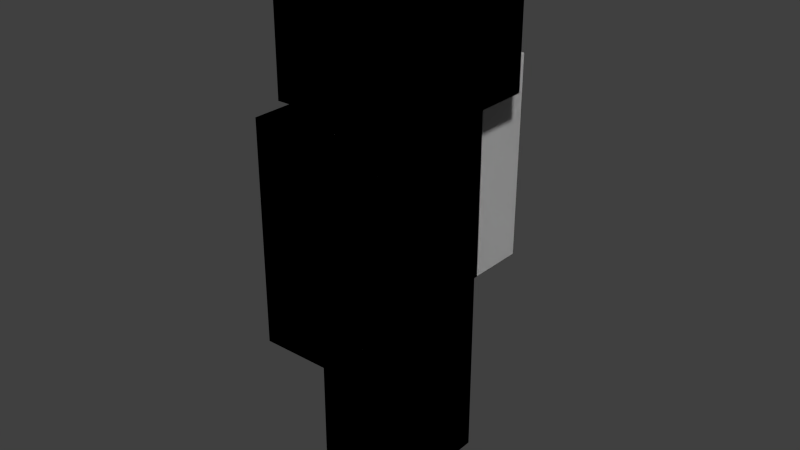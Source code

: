 # Source: Steve1.8.blend  (saved by Blender 2.73.0; exported with 4.5.12 LTS)
import bpy
from mathutils import Matrix  # noqa: F401  (used for matrix-valued properties, if any)

bpy.ops.wm.read_factory_settings(use_empty=True)
scene = bpy.context.scene
scene.name = 'Scene'

# ---- collections
col_collection_1 = bpy.data.collections.new('Collection 1'); scene.collection.children.link(col_collection_1)

# ---- materials (node trees are filled in below, after node groups)
mat_material = bpy.data.materials.new('Material')
mat_material.alpha_threshold = 0.0
mat_material.use_transparent_shadow = False
mat_material.roughness = 0.5
mat_material.specular_intensity = 0.0
mat_material.line_color = (0.0, 0.0, 0.0, 1.0)

# ---- material node trees

# ---- world
world_world = bpy.data.worlds.new('World'); scene.world = world_world
world_world.color = (0.05088, 0.05088, 0.05088)
world_world.use_sun_shadow = False
world_world.sun_shadow_jitter_overblur = 0.0
world_world.cycles.sampling_method = 'MANUAL'
world_world.cycles.sample_map_resolution = 256

# ---- meshes
me_cube_004 = bpy.data.meshes.new('Cube.004')
me_cube_004.from_pydata([(-0.2, -0.2, -1.0), (-0.2, 0.2, -1.0), (0.2, 0.2, -1.0), (0.2, -0.2, -1.0), (-0.2, -0.2, 0.2), (-0.2, 0.2, 0.2), (0.2, 0.2, 0.2), (0.2, -0.2, 0.2), (-0.2177, -0.2177, -1.034), (-0.2177, 0.2177, -1.034), (0.2177, 0.2177, -1.034), (0.2177, -0.2177, -1.034), (-0.2177, -0.2177, 0.2344), (-0.2177, 0.2177, 0.2344), (0.2177, 0.2177, 0.2344), (0.2177, -0.2177, 0.2344), (-0.2, -0.2, -1.0), (-0.2, 0.2, -1.0), (0.2, 0.2, -1.0), (0.2, -0.2, -1.0), (-0.2, -0.2, 0.2), (-0.2, 0.2, 0.2), (0.2, 0.2, 0.2), (0.2, -0.2, 0.2), (-0.2177, -0.2177, -1.034), (-0.2177, 0.2177, -1.034), (0.2177, 0.2177, -1.034), (0.2177, -0.2177, -1.034), (-0.2177, -0.2177, 0.2344), (-0.2177, 0.2177, 0.2344), (0.2177, 0.2177, 0.2344), (0.2177, -0.2177, 0.2344)], [], [(4, 5, 1, 0), (5, 6, 2, 1), (6, 7, 3, 2), (7, 4, 0, 3), (0, 1, 2, 3), (7, 6, 5, 4), (12, 13, 9, 8), (13, 14, 10, 9), (14, 15, 11, 10), (15, 12, 8, 11), (8, 9, 10, 11), (15, 14, 13, 12), (20, 16, 17, 21), (21, 17, 18, 22), (22, 18, 19, 23), (23, 19, 16, 20), (16, 19, 18, 17), (23, 20, 21, 22), (28, 24, 25, 29), (29, 25, 26, 30), (30, 26, 27, 31), (31, 27, 24, 28), (24, 27, 26, 25), (31, 28, 29, 30)])
_uv = me_cube_004.uv_layers.new(name='UVMap')
_uv.uv.foreach_set('vector', [0.75, 0.1875, 0.6875, 0.1875, 0.6875, 0.0, 0.75, 0.0, 0.6875, 0.1875, 0.625, 0.1875, 0.625, 0.0, 0.6875, 0.0, 0.625, 0.1875, 0.5625, 0.1875, 0.5625, 0.0, 0.625, 0.0, 0.5625, 0.1875, 0.5, 0.1875, 0.5, 0.0, 0.5625, 0.0, 0.625, 0.25, 0.6875, 0.25, 0.6875, 0.1875, 0.625, 0.1875, 0.5625, 0.1875, 0.625, 0.1875, 0.625, 0.25, 0.5625, 0.25, 1.0, 0.1875, 0.9375, 0.1875, 0.9375, 0.0, 1.0, 0.0, 0.9375, 0.1875, 0.875, 0.1875, 0.875, 0.0, 0.9375, 0.0, 0.875, 0.1875, 0.8125, 0.1875, 0.8125, 0.0, 0.875, 0.0, 0.8125, 0.1875, 0.75, 0.1875, 0.75, 0.0, 0.8125, 0.0, 0.875, 0.25, 0.9375, 0.25, 0.9375, 0.1875, 0.875, 0.1875, 0.8125, 0.1875, 0.875, 0.1875, 0.875, 0.25, 0.8125, 0.25, 0.75, 0.1875, 0.75, 0.0, 0.6875, 0.0, 0.6875, 0.1875, 0.6875, 0.1875, 0.6875, 0.0, 0.625, 0.0, 0.625, 0.1875, 0.625, 0.1875, 0.625, 0.0, 0.5625, 0.0, 0.5625, 0.1875, 0.5625, 0.1875, 0.5625, 0.0, 0.5, 0.0, 0.5, 0.1875, 0.625, 0.25, 0.625, 0.1875, 0.6875, 0.1875, 0.6875, 0.25, 0.5625, 0.1875, 0.5625, 0.25, 0.625, 0.25, 0.625, 0.1875, 1.0, 0.1875, 1.0, 0.0, 0.9375, 0.0, 0.9375, 0.1875, 0.9375, 0.1875, 0.9375, 0.0, 0.875, 0.0, 0.875, 0.1875, 0.875, 0.1875, 0.875, 0.0, 0.8125, 0.0, 0.8125, 0.1875, 0.8125, 0.1875, 0.8125, 0.0, 0.75, 0.0, 0.75, 0.1875, 0.875, 0.25, 0.875, 0.1875, 0.9375, 0.1875, 0.9375, 0.25, 0.8125, 0.1875, 0.8125, 0.25, 0.875, 0.25, 0.875, 0.1875])
me_cube_004.use_remesh_preserve_volume = False
me_cube_004.use_remesh_preserve_attributes = False
me_cube_004.use_mirror_vertex_groups = False
me_cube_004.update()
me_cube_002 = bpy.data.meshes.new('Cube.002')
me_cube_002.from_pydata([(-0.22, -0.44, -0.6339), (-0.22, 0.44, -0.6339), (0.22, 0.44, -0.6339), (0.22, -0.44, -0.6339), (-0.22, -0.44, 0.6339), (-0.22, 0.44, 0.6339), (0.22, 0.44, 0.6339), (0.22, -0.44, 0.6339), (-0.2, -0.4, -0.6), (-0.2, 0.4, -0.6), (0.2, 0.4, -0.6), (0.2, -0.4, -0.6), (-0.2, -0.4, 0.6), (-0.2, 0.4, 0.6), (0.2, 0.4, 0.6), (0.2, -0.4, 0.6), (-0.22, -0.44, -0.6339), (-0.22, 0.44, -0.6339), (0.22, 0.44, -0.6339), (0.22, -0.44, -0.6339), (-0.22, -0.44, 0.6339), (-0.22, 0.44, 0.6339), (0.22, 0.44, 0.6339), (0.22, -0.44, 0.6339), (-0.2, -0.4, -0.6), (-0.2, 0.4, -0.6), (0.2, 0.4, -0.6), (0.2, -0.4, -0.6), (-0.2, -0.4, 0.6), (-0.2, 0.4, 0.6), (0.2, 0.4, 0.6), (0.2, -0.4, 0.6)], [], [(4, 5, 1, 0), (5, 6, 2, 1), (6, 7, 3, 2), (7, 4, 0, 3), (0, 1, 2, 3), (7, 6, 5, 4), (12, 13, 9, 8), (13, 14, 10, 9), (14, 15, 11, 10), (15, 12, 8, 11), (8, 9, 10, 11), (15, 14, 13, 12), (20, 16, 17, 21), (21, 17, 18, 22), (22, 18, 19, 23), (23, 19, 16, 20), (16, 19, 18, 17), (23, 20, 21, 22), (28, 24, 25, 29), (29, 25, 26, 30), (30, 26, 27, 31), (31, 27, 24, 28), (24, 27, 26, 25), (31, 28, 29, 30)])
_uv = me_cube_002.uv_layers.new(name='UVMap')
_uv.uv.foreach_set('vector', [0.625, 0.4375, 0.5, 0.4375, 0.5, 0.25, 0.625, 0.25, 0.5, 0.4375, 0.4375, 0.4375, 0.4375, 0.25, 0.5, 0.25, 0.4375, 0.4375, 0.3125, 0.4375, 0.3125, 0.25, 0.4375, 0.25, 0.3125, 0.4375, 0.25, 0.4375, 0.25, 0.25, 0.3125, 0.25, 0.4375, 0.5, 0.5625, 0.5, 0.5625, 0.4375, 0.4375, 0.4375, 0.3125, 0.4375, 0.4375, 0.4375, 0.4375, 0.5, 0.3125, 0.5, 0.625, 0.6875, 0.5, 0.6875, 0.5, 0.5, 0.625, 0.5, 0.5, 0.6875, 0.4375, 0.6875, 0.4375, 0.5, 0.5, 0.5, 0.4375, 0.6875, 0.3125, 0.6875, 0.3125, 0.5, 0.4375, 0.5, 0.3125, 0.6875, 0.25, 0.6875, 0.25, 0.5, 0.3125, 0.5, 0.4375, 0.75, 0.5625, 0.75, 0.5625, 0.6875, 0.4375, 0.6875, 0.3125, 0.6875, 0.4375, 0.6875, 0.4375, 0.75, 0.3125, 0.75, 0.625, 0.4375, 0.625, 0.25, 0.5, 0.25, 0.5, 0.4375, 0.5, 0.4375, 0.5, 0.25, 0.4375, 0.25, 0.4375, 0.4375, 0.4375, 0.4375, 0.4375, 0.25, 0.3125, 0.25, 0.3125, 0.4375, 0.3125, 0.4375, 0.3125, 0.25, 0.25, 0.25, 0.25, 0.4375, 0.4375, 0.5, 0.4375, 0.4375, 0.5625, 0.4375, 0.5625, 0.5, 0.3125, 0.4375, 0.3125, 0.5, 0.4375, 0.5, 0.4375, 0.4375, 0.625, 0.6875, 0.625, 0.5, 0.5, 0.5, 0.5, 0.6875, 0.5, 0.6875, 0.5, 0.5, 0.4375, 0.5, 0.4375, 0.6875, 0.4375, 0.6875, 0.4375, 0.5, 0.3125, 0.5, 0.3125, 0.6875, 0.3125, 0.6875, 0.3125, 0.5, 0.25, 0.5, 0.25, 0.6875, 0.4375, 0.75, 0.4375, 0.6875, 0.5625, 0.6875, 0.5625, 0.75, 0.3125, 0.6875, 0.3125, 0.75, 0.4375, 0.75, 0.4375, 0.6875])
me_cube_002.use_remesh_preserve_volume = False
me_cube_002.use_remesh_preserve_attributes = False
me_cube_002.use_mirror_vertex_groups = False
me_cube_002.update()
me_cube_001 = bpy.data.meshes.new('Cube.001')
me_cube_001.from_pydata([(-1.0, -1.0, -0.1016), (-1.0, 1.0, -0.1016), (1.0, 1.0, -0.1016), (1.0, -1.0, -0.1016), (-1.0, -1.0, 1.898), (-1.0, 1.0, 1.898), (1.0, 1.0, 1.898), (1.0, -1.0, 1.898), (0.8984, 0.8984, 4.768e-07), (0.8984, -0.8984, 4.768e-07), (-0.8984, -0.8984, 4.768e-07), (-0.8984, 0.8984, 4.768e-07), (0.8984, 0.8984, 1.797), (0.8984, -0.8984, 1.797), (-0.8984, -0.8984, 1.797), (-0.8984, 0.8984, 1.797), (-1.0, -1.0, -0.1016), (-1.0, 1.0, -0.1016), (1.0, 1.0, -0.1016), (1.0, -1.0, -0.1016), (-1.0, -1.0, 1.898), (-1.0, 1.0, 1.898), (1.0, 1.0, 1.898), (1.0, -1.0, 1.898), (0.8984, 0.8984, 4.768e-07), (0.8984, -0.8984, 4.768e-07), (-0.8984, -0.8984, 4.768e-07), (-0.8984, 0.8984, 4.768e-07), (0.8984, 0.8984, 1.797), (0.8984, -0.8984, 1.797), (-0.8984, -0.8984, 1.797), (-0.8984, 0.8984, 1.797)], [], [(4, 5, 1, 0), (5, 6, 2, 1), (6, 7, 3, 2), (7, 4, 0, 3), (0, 1, 2, 3), (7, 6, 5, 4), (8, 9, 10, 11), (12, 15, 14, 13), (8, 12, 13, 9), (9, 13, 14, 10), (10, 14, 15, 11), (12, 8, 11, 15), (20, 16, 17, 21), (21, 17, 18, 22), (22, 18, 19, 23), (23, 19, 16, 20), (16, 19, 18, 17), (23, 20, 21, 22), (24, 27, 26, 25), (28, 29, 30, 31), (24, 25, 29, 28), (25, 26, 30, 29), (26, 27, 31, 30), (28, 31, 27, 24)])
_uv = me_cube_001.uv_layers.new(name='UVMap')
_uv.uv.foreach_set('vector', [1.0, 0.875, 0.875, 0.875, 0.875, 0.75, 1.0, 0.75, 0.875, 0.875, 0.75, 0.875, 0.75, 0.75, 0.875, 0.75, 0.75, 0.875, 0.625, 0.875, 0.625, 0.75, 0.75, 0.75, 0.625, 0.875, 0.5, 0.875, 0.5, 0.75, 0.625, 0.75, 0.75, 1.0, 0.875, 1.0, 0.875, 0.875, 0.75, 0.875, 0.625, 0.875, 0.75, 0.875, 0.75, 1.0, 0.625, 1.0, 0.375, 0.875, 0.25, 0.875, 0.25, 1.0, 0.375, 1.0, 0.25, 0.875, 0.25, 1.0, 0.125, 1.0, 0.125, 0.875, 0.25, 0.75, 0.25, 0.875, 0.125, 0.875, 0.125, 0.75, 0.125, 0.75, 0.125, 0.875, 0.0, 0.875, 0.0, 0.75, 0.5, 0.75, 0.5, 0.875, 0.375, 0.875, 0.375, 0.75, 0.25, 0.875, 0.25, 0.75, 0.375, 0.75, 0.375, 0.875, 1.0, 0.875, 1.0, 0.75, 0.875, 0.75, 0.875, 0.875, 0.875, 0.875, 0.875, 0.75, 0.75, 0.75, 0.75, 0.875, 0.75, 0.875, 0.75, 0.75, 0.625, 0.75, 0.625, 0.875, 0.625, 0.875, 0.625, 0.75, 0.5, 0.75, 0.5, 0.875, 0.75, 1.0, 0.75, 0.875, 0.875, 0.875, 0.875, 1.0, 0.625, 0.875, 0.625, 1.0, 0.75, 1.0, 0.75, 0.875, 0.375, 0.875, 0.375, 1.0, 0.25, 1.0, 0.25, 0.875, 0.25, 0.875, 0.125, 0.875, 0.125, 1.0, 0.25, 1.0, 0.25, 0.75, 0.125, 0.75, 0.125, 0.875, 0.25, 0.875, 0.125, 0.75, 0.0, 0.75, 0.0, 0.875, 0.125, 0.875, 0.5, 0.75, 0.375, 0.75, 0.375, 0.875, 0.5, 0.875, 0.25, 0.875, 0.375, 0.875, 0.375, 0.75, 0.25, 0.75])
me_cube_001.materials.append(mat_material)
me_cube_001.use_remesh_preserve_volume = False
me_cube_001.use_remesh_preserve_attributes = False
me_cube_001.use_mirror_vertex_groups = False
me_cube_001.update()
me_cube_010 = bpy.data.meshes.new('Cube.010')
me_cube_010.from_pydata([(-0.2177, -0.2177, -1.034), (-0.2177, 0.2177, -1.034), (0.2177, 0.2177, -1.034), (0.2177, -0.2177, -1.034), (-0.2177, -0.2177, 0.2344), (-0.2177, 0.2177, 0.2344), (0.2177, 0.2177, 0.2344), (0.2177, -0.2177, 0.2344), (-0.2, -0.2, -1.0), (-0.2, 0.2, -1.0), (0.2, 0.2, -1.0), (0.2, -0.2, -1.0), (-0.2, -0.2, 0.2), (-0.2, 0.2, 0.2), (0.2, 0.2, 0.2), (0.2, -0.2, 0.2), (-0.2177, -0.2177, -1.034), (-0.2177, 0.2177, -1.034), (0.2177, 0.2177, -1.034), (0.2177, -0.2177, -1.034), (-0.2177, -0.2177, 0.2344), (-0.2177, 0.2177, 0.2344), (0.2177, 0.2177, 0.2344), (0.2177, -0.2177, 0.2344), (-0.2, -0.2, -1.0), (-0.2, 0.2, -1.0), (0.2, 0.2, -1.0), (0.2, -0.2, -1.0), (-0.2, -0.2, 0.2), (-0.2, 0.2, 0.2), (0.2, 0.2, 0.2), (0.2, -0.2, 0.2)], [], [(4, 5, 1, 0), (5, 6, 2, 1), (6, 7, 3, 2), (7, 4, 0, 3), (0, 1, 2, 3), (7, 6, 5, 4), (12, 13, 9, 8), (13, 14, 10, 9), (14, 15, 11, 10), (15, 12, 8, 11), (8, 9, 10, 11), (15, 14, 13, 12), (20, 16, 17, 21), (21, 17, 18, 22), (22, 18, 19, 23), (23, 19, 16, 20), (16, 19, 18, 17), (23, 20, 21, 22), (28, 24, 25, 29), (29, 25, 26, 30), (30, 26, 27, 31), (31, 27, 24, 28), (24, 27, 26, 25), (31, 28, 29, 30)])
_uv = me_cube_010.uv_layers.new(name='UVMap')
_uv.uv.foreach_set('vector', [0.875, 0.4375, 0.8125, 0.4375, 0.8125, 0.25, 0.875, 0.25, 0.8125, 0.4375, 0.75, 0.4375, 0.75, 0.25, 0.8125, 0.25, 0.75, 0.4375, 0.6875, 0.4375, 0.6875, 0.25, 0.75, 0.25, 0.6875, 0.4375, 0.625, 0.4375, 0.625, 0.25, 0.6875, 0.25, 0.75, 0.5, 0.8125, 0.5, 0.8125, 0.4375, 0.75, 0.4375, 0.6875, 0.4375, 0.75, 0.4375, 0.75, 0.5, 0.6875, 0.5, 0.875, 0.6875, 0.8125, 0.6875, 0.8125, 0.5, 0.875, 0.5, 0.8125, 0.6875, 0.75, 0.6875, 0.75, 0.5, 0.8125, 0.5, 0.75, 0.6875, 0.6875, 0.6875, 0.6875, 0.5, 0.75, 0.5, 0.6875, 0.6875, 0.625, 0.6875, 0.625, 0.5, 0.6875, 0.5, 0.75, 0.75, 0.8125, 0.75, 0.8125, 0.6875, 0.75, 0.6875, 0.6875, 0.6875, 0.75, 0.6875, 0.75, 0.75, 0.6875, 0.75, 0.875, 0.4375, 0.875, 0.25, 0.8125, 0.25, 0.8125, 0.4375, 0.8125, 0.4375, 0.8125, 0.25, 0.75, 0.25, 0.75, 0.4375, 0.75, 0.4375, 0.75, 0.25, 0.6875, 0.25, 0.6875, 0.4375, 0.6875, 0.4375, 0.6875, 0.25, 0.625, 0.25, 0.625, 0.4375, 0.75, 0.5, 0.75, 0.4375, 0.8125, 0.4375, 0.8125, 0.5, 0.6875, 0.4375, 0.6875, 0.5, 0.75, 0.5, 0.75, 0.4375, 0.875, 0.6875, 0.875, 0.5, 0.8125, 0.5, 0.8125, 0.6875, 0.8125, 0.6875, 0.8125, 0.5, 0.75, 0.5, 0.75, 0.6875, 0.75, 0.6875, 0.75, 0.5, 0.6875, 0.5, 0.6875, 0.6875, 0.6875, 0.6875, 0.6875, 0.5, 0.625, 0.5, 0.625, 0.6875, 0.75, 0.75, 0.75, 0.6875, 0.8125, 0.6875, 0.8125, 0.75, 0.6875, 0.6875, 0.6875, 0.75, 0.75, 0.75, 0.75, 0.6875])
me_cube_010.use_remesh_preserve_volume = False
me_cube_010.use_remesh_preserve_attributes = False
me_cube_010.use_mirror_vertex_groups = False
me_cube_010.update()
me_cube_011 = bpy.data.meshes.new('Cube.011')
me_cube_011.from_pydata([(-0.2, -0.2, -1.2), (-0.2, 0.2, -1.2), (0.2, 0.2, -1.2), (0.2, -0.2, -1.2), (-0.2, -0.2, 1.788e-07), (-0.2, 0.2, 1.788e-07), (0.2, 0.2, 1.788e-07), (0.2, -0.2, 1.788e-07), (-0.2177, -0.2177, -1.234), (-0.2177, 0.2177, -1.234), (0.2177, 0.2177, -1.234), (0.2177, -0.2177, -1.234), (-0.2177, -0.2177, 0.03436), (-0.2177, 0.2177, 0.03436), (0.2177, 0.2177, 0.03436), (0.2177, -0.2177, 0.03436), (-0.2, -0.2, -1.2), (-0.2, 0.2, -1.2), (0.2, 0.2, -1.2), (0.2, -0.2, -1.2), (-0.2, -0.2, 1.788e-07), (-0.2, 0.2, 1.788e-07), (0.2, 0.2, 1.788e-07), (0.2, -0.2, 1.788e-07), (-0.2177, -0.2177, -1.234), (-0.2177, 0.2177, -1.234), (0.2177, 0.2177, -1.234), (0.2177, -0.2177, -1.234), (-0.2177, -0.2177, 0.03436), (-0.2177, 0.2177, 0.03436), (0.2177, 0.2177, 0.03436), (0.2177, -0.2177, 0.03436)], [], [(4, 5, 1, 0), (5, 6, 2, 1), (6, 7, 3, 2), (7, 4, 0, 3), (0, 1, 2, 3), (7, 6, 5, 4), (12, 13, 9, 8), (13, 14, 10, 9), (14, 15, 11, 10), (15, 12, 8, 11), (8, 9, 10, 11), (15, 14, 13, 12), (20, 16, 17, 21), (21, 17, 18, 22), (22, 18, 19, 23), (23, 19, 16, 20), (16, 19, 18, 17), (23, 20, 21, 22), (28, 24, 25, 29), (29, 25, 26, 30), (30, 26, 27, 31), (31, 27, 24, 28), (24, 27, 26, 25), (31, 28, 29, 30)])
_uv = me_cube_011.uv_layers.new(name='UVMap')
_uv.uv.foreach_set('vector', [0.5, 0.1875, 0.4375, 0.1875, 0.4375, 0.0, 0.5, 0.0, 0.4375, 0.1875, 0.375, 0.1875, 0.375, 0.0, 0.4375, 0.0, 0.375, 0.1875, 0.3125, 0.1875, 0.3125, 0.0, 0.375, 0.0, 0.3125, 0.1875, 0.25, 0.1875, 0.25, 0.0, 0.3125, 0.0, 0.375, 0.25, 0.4375, 0.25, 0.4375, 0.1875, 0.375, 0.1875, 0.3125, 0.1875, 0.375, 0.1875, 0.375, 0.25, 0.3125, 0.25, 0.25, 0.1875, 0.1875, 0.1875, 0.1875, 0.0, 0.25, 0.0, 0.1875, 0.1875, 0.125, 0.1875, 0.125, 0.0, 0.1875, 0.0, 0.125, 0.1875, 0.0625, 0.1875, 0.0625, 0.0, 0.125, 0.0, 0.0625, 0.1875, 0.0, 0.1875, 0.0, 0.0, 0.0625, 0.0, 0.125, 0.25, 0.1875, 0.25, 0.1875, 0.1875, 0.125, 0.1875, 0.0625, 0.1875, 0.125, 0.1875, 0.125, 0.25, 0.0625, 0.25, 0.5, 0.1875, 0.5, 0.0, 0.4375, 0.0, 0.4375, 0.1875, 0.4375, 0.1875, 0.4375, 0.0, 0.375, 0.0, 0.375, 0.1875, 0.375, 0.1875, 0.375, 0.0, 0.3125, 0.0, 0.3125, 0.1875, 0.3125, 0.1875, 0.3125, 0.0, 0.25, 0.0, 0.25, 0.1875, 0.375, 0.25, 0.375, 0.1875, 0.4375, 0.1875, 0.4375, 0.25, 0.3125, 0.1875, 0.3125, 0.25, 0.375, 0.25, 0.375, 0.1875, 0.25, 0.1875, 0.25, 0.0, 0.1875, 0.0, 0.1875, 0.1875, 0.1875, 0.1875, 0.1875, 0.0, 0.125, 0.0, 0.125, 0.1875, 0.125, 0.1875, 0.125, 0.0, 0.0625, 0.0, 0.0625, 0.1875, 0.0625, 0.1875, 0.0625, 0.0, 0.0, 0.0, 0.0, 0.1875, 0.125, 0.25, 0.125, 0.1875, 0.1875, 0.1875, 0.1875, 0.25, 0.0625, 0.1875, 0.0625, 0.25, 0.125, 0.25, 0.125, 0.1875])
me_cube_011.use_remesh_preserve_volume = False
me_cube_011.use_remesh_preserve_attributes = False
me_cube_011.use_mirror_vertex_groups = False
me_cube_011.update()
me_cube_012 = bpy.data.meshes.new('Cube.012')
me_cube_012.from_pydata([(-0.2, -0.2, -1.2), (-0.2, 0.2, -1.2), (0.2, 0.2, -1.2), (0.2, -0.2, -1.2), (-0.2, -0.2, 1.788e-07), (-0.2, 0.2, 1.788e-07), (0.2, 0.2, 1.788e-07), (0.2, -0.2, 1.788e-07), (-0.2177, -0.2177, -1.234), (-0.2177, 0.2177, -1.234), (0.2177, 0.2177, -1.234), (0.2177, -0.2177, -1.234), (-0.2177, -0.2177, 0.03436), (-0.2177, 0.2177, 0.03436), (0.2177, 0.2177, 0.03436), (0.2177, -0.2177, 0.03436), (-0.2, -0.2, -1.2), (-0.2, 0.2, -1.2), (0.2, 0.2, -1.2), (0.2, -0.2, -1.2), (-0.2, -0.2, 1.788e-07), (-0.2, 0.2, 1.788e-07), (0.2, 0.2, 1.788e-07), (0.2, -0.2, 1.788e-07), (-0.2177, -0.2177, -1.234), (-0.2177, 0.2177, -1.234), (0.2177, 0.2177, -1.234), (0.2177, -0.2177, -1.234), (-0.2177, -0.2177, 0.03436), (-0.2177, 0.2177, 0.03436), (0.2177, 0.2177, 0.03436), (0.2177, -0.2177, 0.03436)], [], [(4, 5, 1, 0), (5, 6, 2, 1), (6, 7, 3, 2), (7, 4, 0, 3), (0, 1, 2, 3), (7, 6, 5, 4), (12, 13, 9, 8), (13, 14, 10, 9), (14, 15, 11, 10), (15, 12, 8, 11), (8, 9, 10, 11), (15, 14, 13, 12), (20, 16, 17, 21), (21, 17, 18, 22), (22, 18, 19, 23), (23, 19, 16, 20), (16, 19, 18, 17), (23, 20, 21, 22), (28, 24, 25, 29), (29, 25, 26, 30), (30, 26, 27, 31), (31, 27, 24, 28), (24, 27, 26, 25), (31, 28, 29, 30)])
_uv = me_cube_012.uv_layers.new(name='UVMap')
_uv.uv.foreach_set('vector', [0.25, 0.6875, 0.1875, 0.6875, 0.1875, 0.5, 0.25, 0.5, 0.1875, 0.6875, 0.125, 0.6875, 0.125, 0.5, 0.1875, 0.5, 0.125, 0.6875, 0.0625, 0.6875, 0.0625, 0.5, 0.125, 0.5, 0.0625, 0.6875, 0.0, 0.6875, 0.0, 0.5, 0.0625, 0.5, 0.125, 0.75, 0.1875, 0.75, 0.1875, 0.6875, 0.125, 0.6875, 0.0625, 0.6875, 0.125, 0.6875, 0.125, 0.75, 0.0625, 0.75, 0.25, 0.4375, 0.1875, 0.4375, 0.1875, 0.25, 0.25, 0.25, 0.1875, 0.4375, 0.125, 0.4375, 0.125, 0.25, 0.1875, 0.25, 0.125, 0.4375, 0.0625, 0.4375, 0.0625, 0.25, 0.125, 0.25, 0.0625, 0.4375, 0.0, 0.4375, 0.0, 0.25, 0.0625, 0.25, 0.125, 0.5, 0.1875, 0.5, 0.1875, 0.4375, 0.125, 0.4375, 0.0625, 0.4375, 0.125, 0.4375, 0.125, 0.5, 0.0625, 0.5, 0.25, 0.6875, 0.25, 0.5, 0.1875, 0.5, 0.1875, 0.6875, 0.1875, 0.6875, 0.1875, 0.5, 0.125, 0.5, 0.125, 0.6875, 0.125, 0.6875, 0.125, 0.5, 0.0625, 0.5, 0.0625, 0.6875, 0.0625, 0.6875, 0.0625, 0.5, 0.0, 0.5, 0.0, 0.6875, 0.125, 0.75, 0.125, 0.6875, 0.1875, 0.6875, 0.1875, 0.75, 0.0625, 0.6875, 0.0625, 0.75, 0.125, 0.75, 0.125, 0.6875, 0.25, 0.4375, 0.25, 0.25, 0.1875, 0.25, 0.1875, 0.4375, 0.1875, 0.4375, 0.1875, 0.25, 0.125, 0.25, 0.125, 0.4375, 0.125, 0.4375, 0.125, 0.25, 0.0625, 0.25, 0.0625, 0.4375, 0.0625, 0.4375, 0.0625, 0.25, 0.0, 0.25, 0.0, 0.4375, 0.125, 0.5, 0.125, 0.4375, 0.1875, 0.4375, 0.1875, 0.5, 0.0625, 0.4375, 0.0625, 0.5, 0.125, 0.5, 0.125, 0.4375])
me_cube_012.use_remesh_preserve_volume = False
me_cube_012.use_remesh_preserve_attributes = False
me_cube_012.use_mirror_vertex_groups = False
me_cube_012.update()

# ---- objects
ob_cube_002 = bpy.data.objects.new('Cube.002', me_cube_004)
ob_cube = bpy.data.objects.new('Cube', me_cube_002)
ob_cube_001 = bpy.data.objects.new('Cube.001', me_cube_001)
ob_cube_003 = bpy.data.objects.new('Cube.003', me_cube_010)
ob_cube_004 = bpy.data.objects.new('Cube.004', me_cube_011)
ob_cube_005 = bpy.data.objects.new('Cube.005', me_cube_012)

# ---- transforms, parenting, visibility, modifiers, constraints
ob_cube_002.location = (0.0, 0.6, 2.2)
ob_cube_002.rotation_euler = (-6.292, -0.001657, -0.0006975)
ob_cube_002.lineart.crease_threshold = 0.0
ob_cube.location = (0.0, 0.0, 1.8)
ob_cube.lineart.crease_threshold = 0.0
ob_cube_001.location = (0.0, 0.0, 2.4)
ob_cube_001.scale = (0.4453, 0.4453, 0.4453)
ob_cube_001.lineart.crease_threshold = 0.0
ob_cube_003.location = (0.0, -0.6, 2.2)
ob_cube_003.lineart.crease_threshold = 0.0
ob_cube_004.location = (0.0, 0.2, 1.2)
ob_cube_004.lineart.crease_threshold = 0.0
ob_cube_005.location = (0.0, -0.2, 1.2)
ob_cube_005.lineart.crease_threshold = 0.0

# ---- collection membership
col_collection_1.objects.link(ob_cube_002)
col_collection_1.objects.link(ob_cube)
col_collection_1.objects.link(ob_cube_001)
col_collection_1.objects.link(ob_cube_003)
col_collection_1.objects.link(ob_cube_004)
col_collection_1.objects.link(ob_cube_005)

# ---- scene / render settings (as saved in the file)
scene.frame_start = 1; scene.frame_end = 250; scene.frame_set(1)
scene.render.engine = 'BLENDER_EEVEE_NEXT'
scene.render.resolution_percentage = 50
scene.render.dither_intensity = 0.0
scene.cycles.use_denoising = False
scene.cycles.samples = 10
scene.cycles.sampling_pattern = 'TABULATED_SOBOL'
scene.cycles.light_sampling_threshold = 0.0
scene.cycles.use_adaptive_sampling = False
scene.cycles.use_light_tree = False
scene.cycles.blur_glossy = 0.0
scene.cycles.pixel_filter_type = 'GAUSSIAN'
scene.cycles.sample_clamp_indirect = 0.0
scene.view_settings.view_transform = 'Standard'
bpy.context.view_layer.update()

# ---- added for rendering (the .blend has no active camera and no usable light): camera, sun
cam_auto = bpy.data.cameras.new('AutoCamera')
cam_auto.lens = 50.0
cam_auto.sensor_width = 36.0
cam_auto.clip_end = 1000.0
ob_auto_camera = bpy.data.objects.new('AutoCamera', cam_auto)
scene.collection.objects.link(ob_auto_camera)
ob_auto_camera.location = (3.49032, -4.18725, 4.3977)
ob_auto_camera.rotation_euler = (1.09748, -7.21219e-08, 0.694738)
scene.camera = ob_auto_camera
light_auto_sun = bpy.data.lights.new('AutoSun', 'SUN')
light_auto_sun.energy = 3.0
light_auto_sun.angle = 0.0523599
ob_auto_sun = bpy.data.objects.new('AutoSun', light_auto_sun)
scene.collection.objects.link(ob_auto_sun)
ob_auto_sun.rotation_euler = (0.872665, 0.174533, 0.523599)
bpy.context.view_layer.update()

